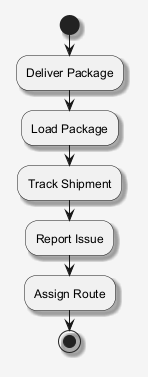

The diagram above was rendered by PlantUML. Its source (embedded in the PNG):
@startuml
skinparam shadowing false
skinparam backgroundColor #F5F5F5
skinparam shadowing true
start
:Deliver Package;
:Load Package;
:Track Shipment;
:Report Issue;
:Assign Route;
stop
@enduml